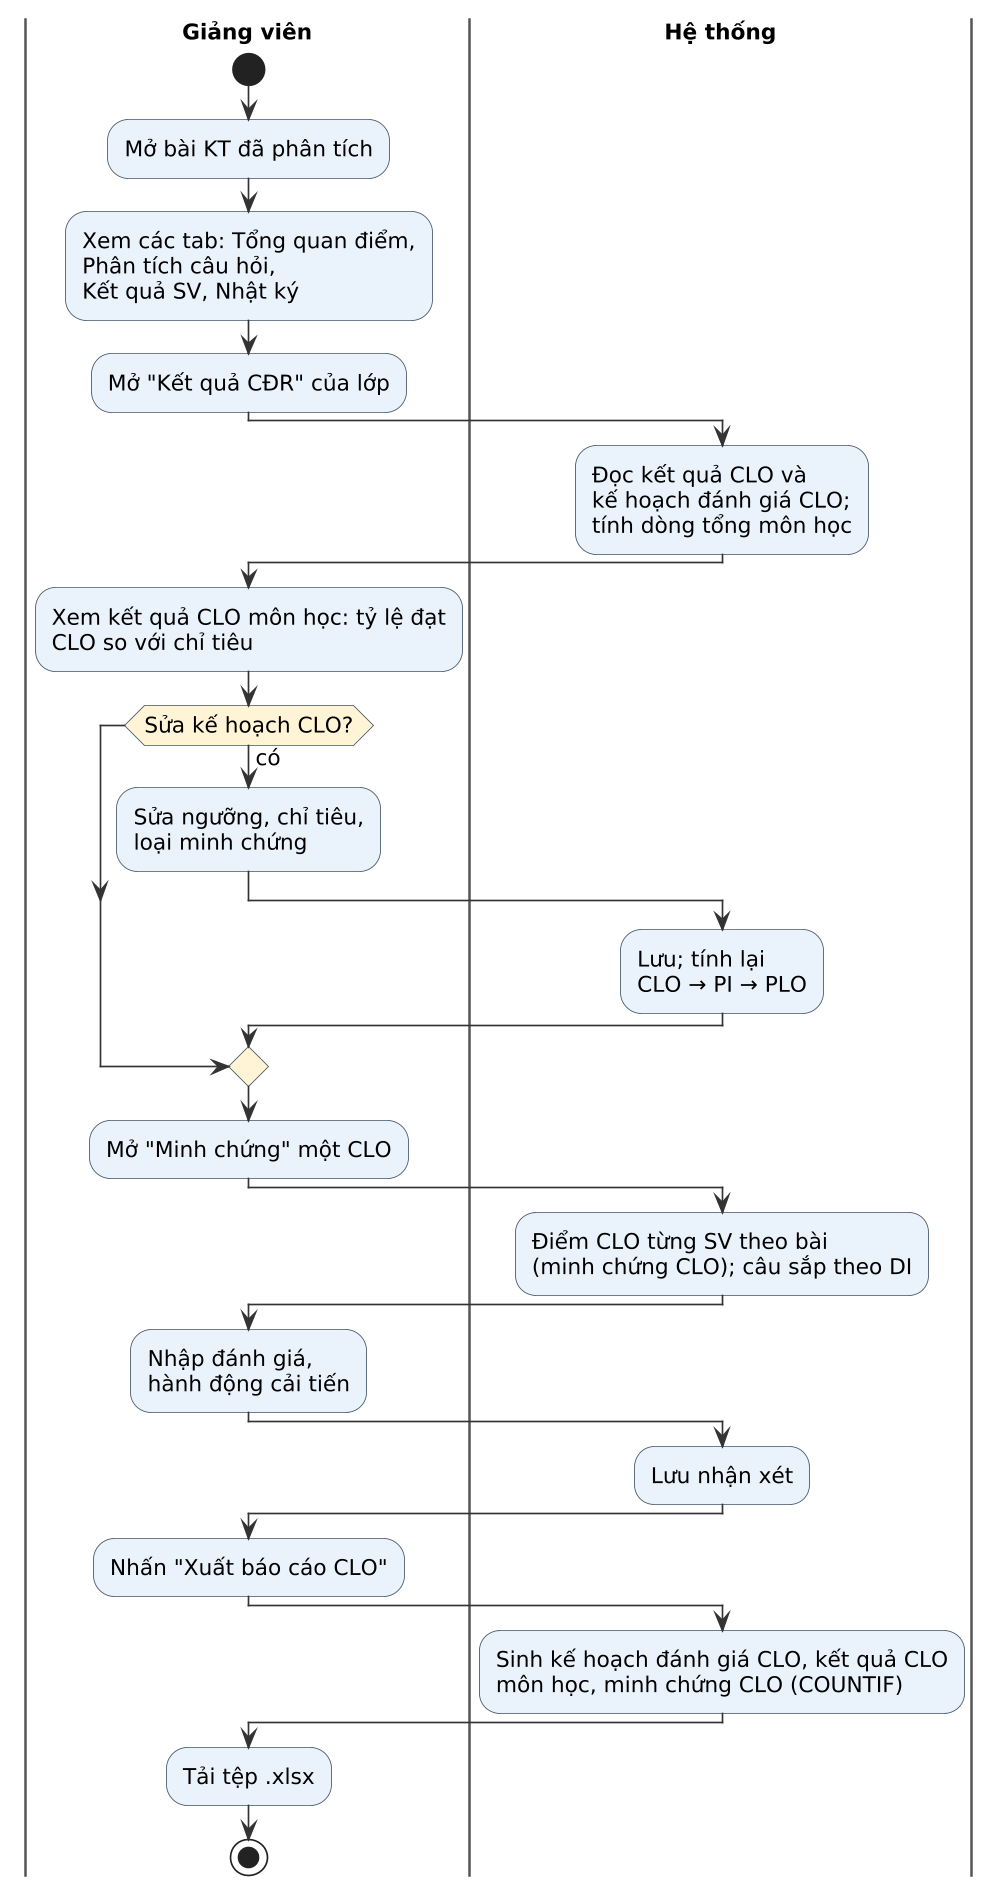

The diagram above was rendered by PlantUML. Its source (embedded in the PNG):
@startuml
!include ../actstyle.iuml
|Giảng viên|
start
:Mở bài KT đã phân tích;
:Xem các tab: Tổng quan điểm,\nPhân tích câu hỏi,\nKết quả SV, Nhật ký;
:Mở "Kết quả CĐR" của lớp;
|Hệ thống|
:Đọc kết quả CLO và\nkế hoạch đánh giá CLO;\ntính dòng tổng môn học;
|Giảng viên|
:Xem kết quả CLO môn học: tỷ lệ đạt\nCLO so với chỉ tiêu;
if (Sửa kế hoạch CLO?) then (có)
  :Sửa ngưỡng, chỉ tiêu,\nloại minh chứng;
  |Hệ thống|
  :Lưu; tính lại\nCLO → PI → PLO;
endif
|Giảng viên|
:Mở "Minh chứng" một CLO;
|Hệ thống|
:Điểm CLO từng SV theo bài\n(minh chứng CLO); câu sắp theo DI;
|Giảng viên|
:Nhập đánh giá,\nhành động cải tiến;
|Hệ thống|
:Lưu nhận xét;
|Giảng viên|
:Nhấn "Xuất báo cáo CLO";
|Hệ thống|
:Sinh kế hoạch đánh giá CLO, kết quả CLO\nmôn học, minh chứng CLO (COUNTIF);
|Giảng viên|
:Tải tệp .xlsx;
stop
@enduml